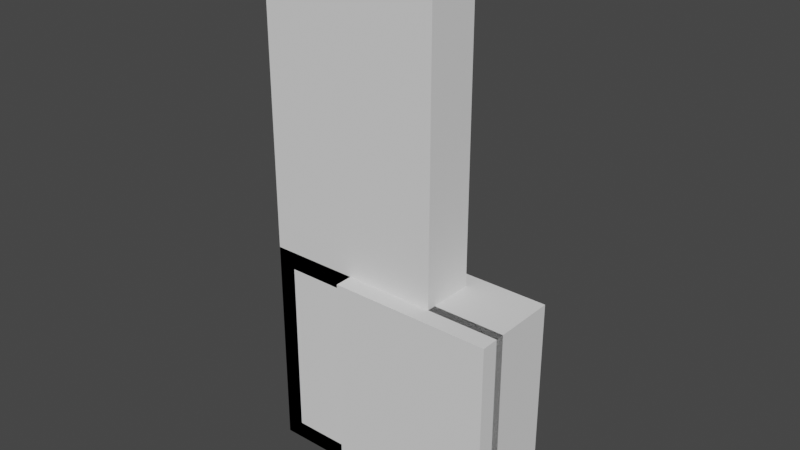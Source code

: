 # Source: Window_Type_01.blend  (saved by Blender 2.93.20; exported with 4.5.12 LTS)
import bpy
from mathutils import Matrix  # noqa: F401  (used for matrix-valued properties, if any)

bpy.ops.wm.read_factory_settings(use_empty=True)
scene = bpy.context.scene
scene.name = 'Scene'

# ---- collections
col_ifcproject_my_project = bpy.data.collections.new('IfcProject/My Project'); scene.collection.children.link(col_ifcproject_my_project)
col_ifcsite_my_site = bpy.data.collections.new('IfcSite/My Site'); col_ifcproject_my_project.children.link(col_ifcsite_my_site)
col_ifcbuilding_my_building = bpy.data.collections.new('IfcBuilding/My Building'); col_ifcsite_my_site.children.link(col_ifcbuilding_my_building)
col_ifcbuildingstorey_my_storey = bpy.data.collections.new('IfcBuildingStorey/My Storey'); col_ifcbuilding_my_building.children.link(col_ifcbuildingstorey_my_storey)
col_types = bpy.data.collections.new('Types'); col_ifcproject_my_project.children.link(col_types)
col_ifcopeningelements = bpy.data.collections.new('IfcOpeningElements'); col_ifcproject_my_project.children.link(col_ifcopeningelements)

# ---- materials (node trees are filled in below, after node groups)
mat_frame = bpy.data.materials.new('Frame')
mat_frame.use_transparent_shadow = False
mat_frame.diffuse_color = (0.04298, 0.04298, 0.04298, 1.0)
mat_glass = bpy.data.materials.new('Glass')
mat_glass.use_transparent_shadow = False
mat_glass.diffuse_color = (0.8, 1.0, 1.0, 0.2)

# ---- material node trees

# ---- world
world_world = bpy.data.worlds.new('World'); scene.world = world_world
world_world.use_nodes = True; world_world.node_tree.nodes.clear()
_N = world_world.node_tree.nodes; _L = world_world.node_tree.links
n0 = _N.new('ShaderNodeOutputWorld'); n0.name = 'World Output'; n0.location = (300, 300)
n1 = _N.new('ShaderNodeBackground'); n1.name = 'Background'; n1.location = (10, 300)
n1.inputs[0].default_value = (0.05088, 0.05088, 0.05088, 1.0)
_L.new(n1.outputs[0], n0.inputs[0])
n0.is_active_output = True
world_world.color = (0.05088, 0.05088, 0.05088)
world_world.use_sun_shadow = False
world_world.sun_shadow_jitter_overblur = 0.0

# ---- meshes
me_19_140 = bpy.data.meshes.new('19/140')
me_19_140.from_pydata([(0.0, 0.3, 0.0), (0.0, 0.0, 0.0), (0.0, 0.3, 3.0), (0.0, 0.0, 3.0), (1.0, 0.3, 0.0), (1.0, 0.0, 0.0), (1.0, 0.3, 3.0), (1.0, 0.0, 3.0)], [], [(1, 3, 2, 0), (4, 6, 7, 5), (1, 0, 4, 5), (3, 7, 6, 2), (0, 2, 6, 4), (1, 5, 7, 3)])
me_19_140.use_remesh_fix_poles = True
me_19_140.use_remesh_preserve_attributes = False
me_19_140.update()
me_19_108 = bpy.data.meshes.new('19/108')
me_19_108.from_pydata([(0.1, 0.05, 0.1), (0.1, 0.05, 1.1), (0.0, 0.05, 0.0), (0.0, 0.05, 1.2), (0.0, 0.0, 0.0), (0.1, 0.0, 0.1), (0.1, 0.0, 1.1), (0.0, 0.0, 1.2), (0.9, 0.0, 1.2), (0.8, 0.0, 1.1), (0.8, 0.0, 0.1), (0.9, 0.0, 0.0), (0.8, 0.05, 1.1), (0.8, 0.05, 0.1), (0.9, 0.05, 1.2), (0.9, 0.05, 0.0), (0.1, 0.02, 0.1), (0.8, 0.02, 0.1), (0.8, 0.02, 1.1), (0.1, 0.02, 1.1), (0.8, 0.03, 1.1), (0.8, 0.03, 0.1), (0.1, 0.03, 0.1), (0.1, 0.03, 1.1)], [], [(1, 0, 2), (3, 1, 2), (4, 6, 7), (5, 6, 4), (11, 8, 9), (11, 9, 10), (8, 7, 6), (9, 8, 6), (11, 10, 5), (11, 5, 4), (15, 13, 12), (15, 12, 14), (14, 12, 1), (14, 1, 3), (15, 2, 0), (13, 15, 0), (2, 11, 4), (2, 15, 11), (8, 11, 15), (8, 15, 14), (0, 5, 10), (0, 10, 13), (10, 9, 12), (10, 12, 13), (14, 7, 8), (14, 3, 7), (4, 7, 3), (4, 3, 2), (1, 9, 6), (1, 12, 9), (6, 5, 0), (6, 0, 1), (17, 18, 19), (17, 19, 16), (20, 21, 22), (20, 22, 23), (23, 19, 18), (23, 18, 20), (16, 19, 23), (16, 23, 22), (16, 22, 21), (16, 21, 17), (20, 18, 17), (20, 17, 21)])
me_19_108.polygons.foreach_set('material_index', [0, 0, 0, 0, 0, 0, 0, 0, 0, 0, 0, 0, 0, 0, 0, 0, 0, 0, 0, 0, 0, 0, 0, 0, 0, 0, 0, 0, 0, 0, 0, 0, 1, 1, 1, 1, 1, 1, 1, 1, 1, 1, 1, 1])
me_19_108.materials.append(mat_frame)
me_19_108.materials.append(mat_glass)
me_19_108.use_remesh_fix_poles = True
me_19_108.use_remesh_preserve_attributes = False
me_19_108.update()
me_19_201 = bpy.data.meshes.new('19/201')
me_19_201.from_pydata([(0.0, -0.1, 0.0), (0.0, -0.1, 1.2), (0.0, 0.4, 0.0), (0.0, 0.4, 1.2), (0.9, -0.1, 0.0), (0.9, -0.1, 1.2), (0.9, 0.4, 0.0), (0.9, 0.4, 1.2)], [], [(0, 1, 3, 2), (2, 3, 7, 6), (6, 7, 5, 4), (4, 5, 1, 0), (2, 6, 4, 0), (7, 3, 1, 5)])
me_19_201.use_remesh_fix_poles = True
me_19_201.use_remesh_preserve_attributes = False
me_19_201.update()

# ---- objects
ob_ifcproject_my_project = bpy.data.objects.new('IfcProject/My Project', None)
ob_ifcsite_my_site = bpy.data.objects.new('IfcSite/My Site', None)
ob_ifcbuilding_my_building = bpy.data.objects.new('IfcBuilding/My Building', None)
ob_ifcbuildingstorey_my_storey = bpy.data.objects.new('IfcBuildingStorey/My Storey', None)
ob_ifcwall_wall = bpy.data.objects.new('IfcWall/Wall', me_19_140)
ob_ifcwindow_instance = bpy.data.objects.new('IfcWindow/Instance', me_19_108)
ob_ifcwalltype_demo300 = bpy.data.objects.new('IfcWallType/DEMO300', None)
ob_ifcwindowtype_demo1 = bpy.data.objects.new('IfcWindowType/DEMO1', me_19_108)
ob_ifcopeningelement_opening = bpy.data.objects.new('IfcOpeningElement/Opening', me_19_201)

# ---- transforms, parenting, visibility, modifiers, constraints
ob_ifcproject_my_project.location = (0.0, 0.0, 0.0)
ob_ifcsite_my_site.location = (0.0, 0.0, 0.0)
ob_ifcbuilding_my_building.location = (0.0, 0.0, 0.0)
ob_ifcbuildingstorey_my_storey.location = (0.0, 0.0, 0.0)
ob_ifcwall_wall.location = (0.0, 0.0, 0.0)
_m = ob_ifcwall_wall.modifiers.new('IfcOpeningElement', 'BOOLEAN')
_m.object = ob_ifcopeningelement_opening
_m.use_self = True
ob_ifcwindow_instance.location = (0.5, 0.0, 0.0)
ob_ifcwalltype_demo300.location = (0.0, 0.0, 0.0)
ob_ifcwindowtype_demo1.location = (0.0, 0.0, 0.0)
ob_ifcopeningelement_opening.parent = ob_ifcwindow_instance
ob_ifcopeningelement_opening.matrix_parent_inverse = Matrix(((1.0, -0.0, 0.0, -0.5), (-0.0, 1.0, -0.0, 0.0), (0.0, -0.0, 1.0, -0.0), (-0.0, 0.0, -0.0, 1.0)))
ob_ifcopeningelement_opening.location = (0.5, 0.0, 0.0)
ob_ifcopeningelement_opening.display_type = 'WIRE'

# ---- collection membership
col_ifcproject_my_project.objects.link(ob_ifcproject_my_project)
col_ifcsite_my_site.objects.link(ob_ifcsite_my_site)
col_ifcbuilding_my_building.objects.link(ob_ifcbuilding_my_building)
col_ifcbuildingstorey_my_storey.objects.link(ob_ifcbuildingstorey_my_storey)
col_ifcbuildingstorey_my_storey.objects.link(ob_ifcwall_wall)
col_ifcbuildingstorey_my_storey.objects.link(ob_ifcwindow_instance)
col_types.objects.link(ob_ifcwalltype_demo300)
col_types.objects.link(ob_ifcwindowtype_demo1)
col_ifcopeningelements.objects.link(ob_ifcopeningelement_opening)

# ---- scene / render settings (as saved in the file)
scene.frame_start = 1; scene.frame_end = 250; scene.frame_set(1)
scene.render.engine = 'BLENDER_EEVEE_NEXT'
scene.cycles.use_denoising = False
scene.cycles.samples = 128
scene.cycles.sampling_pattern = 'TABULATED_SOBOL'
scene.cycles.use_adaptive_sampling = False
scene.cycles.use_light_tree = False
scene.view_settings.view_transform = 'Filmic'
bpy.context.view_layer.update()

# ---- added for rendering (the .blend has no active camera and no usable light): camera, sun
cam_auto = bpy.data.cameras.new('AutoCamera')
cam_auto.lens = 50.0
cam_auto.sensor_width = 36.0
cam_auto.clip_end = 1000.0
ob_auto_camera = bpy.data.objects.new('AutoCamera', cam_auto)
scene.collection.objects.link(ob_auto_camera)
ob_auto_camera.location = (3.79778, -3.56733, 3.97822)
ob_auto_camera.rotation_euler = (1.09748, -7.21219e-08, 0.694738)
scene.camera = ob_auto_camera
light_auto_sun = bpy.data.lights.new('AutoSun', 'SUN')
light_auto_sun.energy = 3.0
light_auto_sun.angle = 0.0523599
ob_auto_sun = bpy.data.objects.new('AutoSun', light_auto_sun)
scene.collection.objects.link(ob_auto_sun)
ob_auto_sun.rotation_euler = (0.872665, 0.174533, 0.523599)
bpy.context.view_layer.update()
